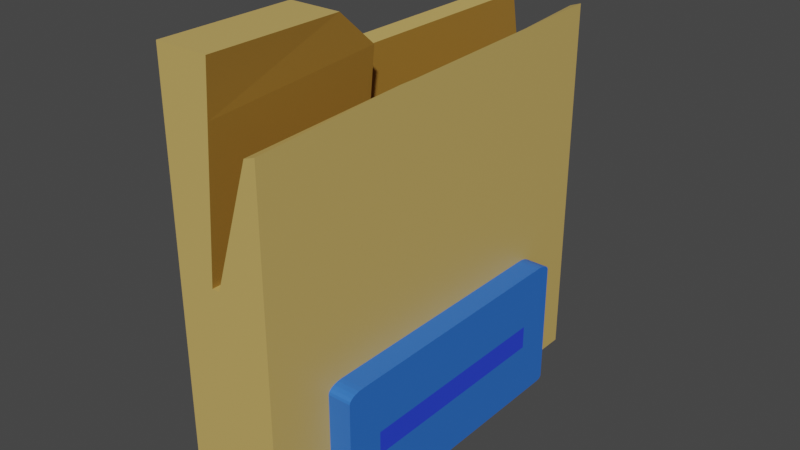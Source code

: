 # Source: carpeta.blend  (saved by Blender 3.6.11; exported with 4.5.12 LTS)
import bpy
from mathutils import Matrix  # noqa: F401  (used for matrix-valued properties, if any)

bpy.ops.wm.read_factory_settings(use_empty=True)
scene = bpy.context.scene
scene.name = 'Scene'

# ---- collections
col_collection = bpy.data.collections.new('Collection'); scene.collection.children.link(col_collection)

# ---- materials (node trees are filled in below, after node groups)
mat_material_001 = bpy.data.materials.new('Material.001')
mat_material_001.use_transparent_shadow = False
mat_material_002 = bpy.data.materials.new('Material.002')
mat_material_002.use_transparent_shadow = False
mat_material_003 = bpy.data.materials.new('Material.003')
mat_material_003.use_transparent_shadow = False
mat_material_004 = bpy.data.materials.new('Material.004')
mat_material_004.use_transparent_shadow = False

# ---- material node trees
mat_material_001.use_nodes = True; mat_material_001.node_tree.nodes.clear()
_N = mat_material_001.node_tree.nodes; _L = mat_material_001.node_tree.links
n0 = _N.new('ShaderNodeBsdfPrincipled'); n0.name = 'Principled BSDF'; n0.location = (10, 300)
n0.distribution = 'GGX'
n0.subsurface_method = 'RANDOM_WALK_SKIN'
n0.inputs[0].default_value = (0.6038, 0.4179, 0.1248, 1.0)
n0.inputs[3].default_value = 1.45
n0.inputs[27].default_value = (0.0, 0.0, 0.0, 1.0)
n0.inputs[28].default_value = 1.0
n1 = _N.new('ShaderNodeOutputMaterial'); n1.name = 'Material Output'; n1.location = (300, 300)
_L.new(n0.outputs[0], n1.inputs[0])
n1.is_active_output = True
mat_material_002.use_nodes = True; mat_material_002.node_tree.nodes.clear()
_N = mat_material_002.node_tree.nodes; _L = mat_material_002.node_tree.links
n0 = _N.new('ShaderNodeBsdfPrincipled'); n0.name = 'Principled BSDF'; n0.location = (10, 300)
n0.distribution = 'GGX'
n0.subsurface_method = 'RANDOM_WALK_SKIN'
n0.inputs[0].default_value = (0.3187, 0.1638, 0.02512, 1.0)
n0.inputs[3].default_value = 1.45
n0.inputs[27].default_value = (0.0, 0.0, 0.0, 1.0)
n0.inputs[28].default_value = 1.0
n1 = _N.new('ShaderNodeOutputMaterial'); n1.name = 'Material Output'; n1.location = (300, 300)
_L.new(n0.outputs[0], n1.inputs[0])
n1.is_active_output = True
mat_material_003.use_nodes = True; mat_material_003.node_tree.nodes.clear()
_N = mat_material_003.node_tree.nodes; _L = mat_material_003.node_tree.links
n0 = _N.new('ShaderNodeBsdfPrincipled'); n0.name = 'Principled BSDF'; n0.location = (10, 300)
n0.distribution = 'GGX'
n0.subsurface_method = 'RANDOM_WALK_SKIN'
n0.inputs[0].default_value = (0.02501, 0.157, 0.65, 1.0)
n0.inputs[3].default_value = 1.45
n0.inputs[27].default_value = (0.0, 0.0, 0.0, 1.0)
n0.inputs[28].default_value = 1.0
n1 = _N.new('ShaderNodeOutputMaterial'); n1.name = 'Material Output'; n1.location = (300, 300)
_L.new(n0.outputs[0], n1.inputs[0])
n1.is_active_output = True
mat_material_004.use_nodes = True; mat_material_004.node_tree.nodes.clear()
_N = mat_material_004.node_tree.nodes; _L = mat_material_004.node_tree.links
n0 = _N.new('ShaderNodeBsdfPrincipled'); n0.name = 'Principled BSDF'; n0.location = (10, 300)
n0.distribution = 'GGX'
n0.subsurface_method = 'RANDOM_WALK_SKIN'
n0.inputs[0].default_value = (0.02361, 0.05912, 0.8, 1.0)
n0.inputs[3].default_value = 1.45
n0.inputs[27].default_value = (0.0, 0.0, 0.0, 1.0)
n0.inputs[28].default_value = 1.0
n1 = _N.new('ShaderNodeOutputMaterial'); n1.name = 'Material Output'; n1.location = (300, 300)
_L.new(n0.outputs[0], n1.inputs[0])
n1.is_active_output = True

# ---- world
world_world = bpy.data.worlds.new('World'); scene.world = world_world
world_world.use_nodes = True; world_world.node_tree.nodes.clear()
_N = world_world.node_tree.nodes; _L = world_world.node_tree.links
n0 = _N.new('ShaderNodeOutputWorld'); n0.name = 'World Output'; n0.location = (300, 300)
n1 = _N.new('ShaderNodeBackground'); n1.name = 'Background'; n1.location = (10, 300)
n1.inputs[0].default_value = (0.05088, 0.05088, 0.05088, 1.0)
_L.new(n1.outputs[0], n0.inputs[0])
n0.is_active_output = True
world_world.color = (0.05088, 0.05088, 0.05088)
world_world.use_sun_shadow = False
world_world.sun_shadow_jitter_overblur = 0.0

# ---- meshes
me_cube_001 = bpy.data.meshes.new('Cube.001')
me_cube_001.from_pydata([(-1.0, -1.0, -1.0), (-1.0, -1.0, 1.0), (-1.0, 1.0, -1.0), (-1.0, 1.0, 1.0), (0.2068, -1.0, -1.0), (0.2068, -1.0, 0.9131), (0.2068, 1.0, -1.0), (0.2068, 1.0, 1.0), (-0.07813, 1.0, -1.0), (-0.52, 1.0, -1.0), (-0.52, 1.0, 0.2413), (-0.4222, 1.0, 0.2413), (-0.52, -1.0, -1.0), (-0.07813, -1.0, -1.0), (-0.4222, -1.0, 0.2413), (-0.52, -1.0, 0.2413), (-1.0, -0.1699, -1.0), (-1.0, -0.1699, 1.0), (0.2068, -0.1699, -1.0), (0.2068, -0.1699, 0.9627), (-0.4222, -0.1699, 0.2413), (-0.52, -0.1699, 0.2413), (-0.52, -0.1699, -1.0), (-0.07813, -0.1699, -1.0), (-0.3333, -1.0, 1.258), (-1.0, -1.0, 1.258), (-0.3333, -0.1699, 1.068), (-0.3333, -0.3599, 1.258), (-1.0, -0.3599, 1.258), (-1.0, -0.1699, 1.068), (0.06432, 1.0, 0.9792), (0.06432, -1.0, -1.0), (0.06432, 1.0, -1.0), (0.06432, -1.0, 0.8923), (0.06432, -0.1699, 0.8923), (0.06432, -0.1699, -1.0), (-0.76, 1.0, -1.0), (-0.76, -1.0, 0.6207), (-0.76, 1.0, 0.9861), (-0.76, -1.0, -1.0), (-0.76, -0.1699, -1.0), (-0.76, -0.1699, 0.9861), (-0.6667, -1.0, 1.258), (-0.6667, -0.3599, 1.258), (-0.6667, -0.1699, 1.068), (-1.0, -0.2546, -1.0), (0.2068, -0.2546, 0.9627), (-0.4222, -0.2546, 0.2413), (-0.52, -0.2546, 0.2413), (-0.52, -0.2546, -1.0), (-0.07813, -0.2546, -1.0), (-1.0, -0.2546, 1.0), (0.2068, -0.2546, -1.0), (0.06432, -0.2546, 0.8923), (0.06432, -0.2546, -1.0), (-0.76, -0.2546, -1.0), (-0.3825, -1.0, 0.9902), (-0.7051, -1.0, 0.9953)], [], [(16, 17, 3, 2), (32, 30, 7, 6), (52, 46, 5, 4), (39, 37, 1, 0), (54, 52, 4, 31), (17, 51, 1, 25, 28, 29), (53, 47, 14, 33), (47, 48, 15, 14), (55, 49, 12, 39), (49, 50, 13, 12), (31, 33, 14, 13), (13, 14, 15, 12), (36, 38, 10, 9), (9, 10, 11, 8), (9, 8, 23, 22), (36, 9, 22, 40), (11, 10, 21, 20), (30, 11, 20, 34), (38, 3, 17, 41), (32, 6, 18, 35), (6, 7, 19, 18), (45, 51, 17, 16), (41, 17, 29, 44), (37, 15, 56, 57), (15, 48, 21, 26, 56), (43, 27, 26, 44), (43, 28, 25, 42), (8, 32, 35, 23), (7, 30, 34, 19), (4, 5, 33, 31), (46, 53, 33, 5), (50, 54, 31, 13), (8, 11, 30, 32), (27, 43, 42, 24), (28, 43, 44, 29), (1, 57, 42, 25), (21, 41, 44, 26), (10, 38, 41, 21), (2, 36, 40, 16), (2, 3, 38, 36), (45, 55, 39, 0), (12, 15, 37, 39), (16, 40, 55, 45), (23, 35, 54, 50), (19, 34, 53, 46), (0, 1, 51, 45), (22, 23, 50, 49), (40, 22, 49, 55), (20, 21, 48, 47), (34, 20, 47, 53), (35, 18, 52, 54), (18, 19, 46, 52), (57, 56, 24, 42), (57, 1, 37), (56, 26, 27, 24)])
me_cube_001.polygons.foreach_set('material_index', [0, 0, 0, 0, 0, 0, 0, 0, 0, 0, 0, 0, 0, 0, 0, 0, 0, 0, 0, 0, 0, 0, 0, 0, 1, 0, 0, 0, 0, 0, 0, 0, 0, 0, 0, 0, 1, 1, 0, 0, 0, 0, 0, 0, 0, 0, 0, 0, 0, 0, 0, 0, 0, 0, 1])
_uv = me_cube_001.uv_layers.new(name='UVMap')
_uv.uv.foreach_set('vector', [0.375, 0.1038, 0.625, 0.1038, 0.625, 0.25, 0.375, 0.25, 0.375, 0.4583, 0.625, 0.4583, 0.625, 0.5, 0.375, 0.5, 0.375, 0.6568, 0.625, 0.6568, 0.625, 0.75, 0.375, 0.75, 0.375, 0.9583, 0.625, 0.9583, 0.625, 1.0, 0.375, 1.0, 0.3333, 0.6568, 0.375, 0.6568, 0.375, 0.75, 0.3333, 0.75, 0.625, 0.1038, 0.625, 0.09317, 0.625, 0.0, 0.625, 0.0, 0.625, 0.08002, 0.625, 0.1038, 0.6667, 0.6568, 0.7083, 0.6568, 0.7083, 0.75, 0.6667, 0.75, 0.7083, 0.6568, 0.7917, 0.6568, 0.7917, 0.75, 0.7083, 0.75, 0.1667, 0.6568, 0.2083, 0.6568, 0.2083, 0.75, 0.1667, 0.75, 0.2083, 0.6568, 0.2917, 0.6568, 0.2917, 0.75, 0.2083, 0.75, 0.375, 0.7917, 0.625, 0.7917, 0.625, 0.8333, 0.375, 0.8333, 0.375, 0.8333, 0.625, 0.8333, 0.625, 0.9167, 0.375, 0.9167, 0.375, 0.2917, 0.625, 0.2917, 0.625, 0.3333, 0.375, 0.3333, 0.375, 0.3333, 0.625, 0.3333, 0.625, 0.4167, 0.375, 0.4167, 0.2083, 0.5, 0.2917, 0.5, 0.2917, 0.6462, 0.2083, 0.6462, 0.1667, 0.5, 0.2083, 0.5, 0.2083, 0.6462, 0.1667, 0.6462, 0.7083, 0.5, 0.7917, 0.5, 0.7917, 0.6462, 0.7083, 0.6462, 0.6667, 0.5, 0.7083, 0.5, 0.7083, 0.6462, 0.6667, 0.6462, 0.8333, 0.5, 0.875, 0.5, 0.875, 0.6462, 0.8333, 0.6462, 0.3333, 0.5, 0.375, 0.5, 0.375, 0.6462, 0.3333, 0.6462, 0.375, 0.5, 0.625, 0.5, 0.625, 0.6462, 0.375, 0.6462, 0.375, 0.09317, 0.625, 0.09317, 0.625, 0.1038, 0.375, 0.1038, 0.8333, 0.6462, 0.875, 0.6462, 0.875, 0.6462, 0.8333, 0.6462, 0.625, 0.9583, 0.625, 0.9167, 0.625, 0.9167, 0.625, 0.9583, 0.7917, 0.75, 0.7917, 0.6568, 0.7917, 0.6462, 0.7917, 0.6462, 0.7917, 0.75, 0.8333, 0.67, 0.7917, 0.67, 0.7917, 0.6462, 0.8333, 0.6462, 0.8333, 0.67, 0.875, 0.67, 0.875, 0.75, 0.8333, 0.75, 0.2917, 0.5, 0.3333, 0.5, 0.3333, 0.6462, 0.2917, 0.6462, 0.625, 0.5, 0.6667, 0.5, 0.6667, 0.6462, 0.625, 0.6462, 0.375, 0.75, 0.625, 0.75, 0.625, 0.7917, 0.375, 0.7917, 0.625, 0.6568, 0.6667, 0.6568, 0.6667, 0.75, 0.625, 0.75, 0.2917, 0.6568, 0.3333, 0.6568, 0.3333, 0.75, 0.2917, 0.75, 0.375, 0.4167, 0.625, 0.4167, 0.625, 0.4583, 0.375, 0.4583, 0.7917, 0.67, 0.8333, 0.67, 0.8333, 0.75, 0.7917, 0.75, 0.875, 0.67, 0.8333, 0.67, 0.8333, 0.6462, 0.875, 0.6462, 0.625, 1.0, 0.625, 0.9583, 0.625, 0.9583, 0.625, 1.0, 0.7917, 0.6462, 0.8333, 0.6462, 0.8333, 0.6462, 0.7917, 0.6462, 0.7917, 0.5, 0.8333, 0.5, 0.8333, 0.6462, 0.7917, 0.6462, 0.125, 0.5, 0.1667, 0.5, 0.1667, 0.6462, 0.125, 0.6462, 0.375, 0.25, 0.625, 0.25, 0.625, 0.2917, 0.375, 0.2917, 0.125, 0.6568, 0.1667, 0.6568, 0.1667, 0.75, 0.125, 0.75, 0.375, 0.9167, 0.625, 0.9167, 0.625, 0.9583, 0.375, 0.9583, 0.125, 0.6462, 0.1667, 0.6462, 0.1667, 0.6568, 0.125, 0.6568, 0.2917, 0.6462, 0.3333, 0.6462, 0.3333, 0.6568, 0.2917, 0.6568, 0.625, 0.6462, 0.6667, 0.6462, 0.6667, 0.6568, 0.625, 0.6568, 0.375, 0.0, 0.625, 0.0, 0.625, 0.09317, 0.375, 0.09317, 0.2083, 0.6462, 0.2917, 0.6462, 0.2917, 0.6568, 0.2083, 0.6568, 0.1667, 0.6462, 0.2083, 0.6462, 0.2083, 0.6568, 0.1667, 0.6568, 0.7083, 0.6462, 0.7917, 0.6462, 0.7917, 0.6568, 0.7083, 0.6568, 0.6667, 0.6462, 0.7083, 0.6462, 0.7083, 0.6568, 0.6667, 0.6568, 0.3333, 0.6462, 0.375, 0.6462, 0.375, 0.6568, 0.3333, 0.6568, 0.375, 0.6462, 0.625, 0.6462, 0.625, 0.6568, 0.375, 0.6568, 0.625, 0.9583, 0.625, 0.9167, 0.625, 0.9167, 0.625, 0.9583, 0.625, 0.9583, 0.625, 1.0, 0.625, 0.9583, 0.7917, 0.75, 0.7917, 0.6462, 0.7917, 0.67, 0.7917, 0.75])
me_cube_001.materials.append(mat_material_001)
me_cube_001.materials.append(mat_material_002)
me_cube_001.update()
me_cube_002 = bpy.data.meshes.new('Cube.002')
me_cube_002.from_pydata([(1.0, -0.7438, -0.1731), (1.0, -0.7438, 0.1731), (1.0, 0.7438, -0.1731), (1.0, 0.7438, 0.1731), (-1.0, -1.0, 0.8867), (-1.0, -0.8867, 1.0), (-1.0, -0.9945, 0.9217), (-1.0, -0.9784, 0.9533), (-1.0, -0.9533, 0.9784), (-1.0, -0.9217, 0.9945), (-1.0, 0.8867, 1.0), (-1.0, 1.0, 0.8867), (-1.0, 0.9217, 0.9945), (-1.0, 0.9533, 0.9784), (-1.0, 0.9784, 0.9533), (-1.0, 0.9945, 0.9217), (1.0, 1.0, 0.8867), (1.0, 0.8867, 1.0), (1.0, 0.9665, 0.8917), (1.0, 0.9945, 0.9217), (1.0, 0.9784, 0.9533), (1.0, 0.9533, 0.9784), (1.0, 0.9217, 0.9945), (1.0, -0.8867, 1.0), (1.0, -1.0, 0.8867), (1.0, -0.9665, 0.8917), (1.0, -0.9217, 0.9945), (1.0, -0.9533, 0.9784), (1.0, -0.9784, 0.9533), (1.0, -0.9945, 0.9217), (-1.0, -0.9477, -1.0), (-1.0, -1.0, -0.9477), (-1.0, -0.9677, -0.996), (-1.0, -0.9847, -0.9847), (-1.0, -0.996, -0.9677), (-1.0, 1.0, -0.9477), (-1.0, 0.9477, -1.0), (-1.0, 0.996, -0.9677), (-1.0, 0.9847, -0.9847), (-1.0, 0.9677, -0.996), (1.0, 0.9477, -1.0), (1.0, 1.0, -0.9477), (1.0, 0.9845, -0.9501), (1.0, 0.9677, -0.996), (1.0, 0.9847, -0.9847), (1.0, 0.996, -0.9677), (1.0, -1.0, -0.9477), (1.0, -0.9477, -1.0), (1.0, -0.9845, -0.9501), (1.0, -0.996, -0.9677), (1.0, -0.9847, -0.9847), (1.0, -0.9677, -0.996)], [], [(17, 10, 5, 23), (0, 1, 25, 24, 46, 48), (2, 3, 1, 0), (35, 11, 16, 41), (46, 24, 4, 31), (2, 0, 48, 47, 40, 42), (1, 3, 18, 17, 23, 25), (3, 2, 42, 41, 16, 18), (16, 19, 18), (19, 20, 18), (20, 21, 18), (21, 22, 18), (22, 17, 18), (23, 26, 25), (26, 27, 25), (27, 28, 25), (28, 29, 25), (29, 24, 25), (10, 17, 22, 12), (12, 22, 21, 13), (13, 21, 20, 14), (14, 20, 19, 15), (15, 19, 16, 11), (23, 5, 9, 26), (26, 9, 8, 27), (27, 8, 7, 28), (28, 7, 6, 29), (29, 6, 4, 24), (30, 32, 33, 34, 31, 4, 6, 7, 8, 9, 5, 10, 12, 13, 14, 15, 11, 35, 37, 38, 39, 36), (40, 43, 42), (43, 44, 42), (44, 45, 42), (45, 41, 42), (46, 49, 48), (49, 50, 48), (50, 51, 48), (51, 47, 48), (40, 36, 39, 43), (43, 39, 38, 44), (44, 38, 37, 45), (45, 37, 35, 41), (30, 47, 51, 32), (32, 51, 50, 33), (33, 50, 49, 34), (34, 49, 46, 31), (36, 40, 47, 30)])
me_cube_002.polygons.foreach_set('material_index', [0, 0, 1, 0, 0, 0, 0, 0, 0, 0, 0, 0, 0, 0, 0, 0, 0, 0, 0, 0, 0, 0, 0, 0, 0, 0, 0, 0, 0, 0, 0, 0, 0, 0, 0, 0, 0, 0, 0, 0, 0, 0, 0, 0, 0, 0])
_uv = me_cube_002.uv_layers.new(name='UVMap')
_uv.uv.foreach_set('vector', [0.625, 0.5142, 0.875, 0.5142, 0.875, 0.7358, 0.625, 0.7358, 0.434, 0.691, 0.566, 0.691, 0.6173, 0.7423, 0.6108, 0.75, 0.3815, 0.75, 0.3786, 0.7464, 0.434, 0.559, 0.566, 0.559, 0.566, 0.691, 0.434, 0.691, 0.3815, 0.25, 0.6108, 0.25, 0.6108, 0.5, 0.3815, 0.5, 0.3815, 0.75, 0.6108, 0.75, 0.6108, 1.0, 0.3815, 1.0, 0.434, 0.559, 0.434, 0.691, 0.3786, 0.7464, 0.375, 0.7435, 0.375, 0.5065, 0.3786, 0.5036, 0.566, 0.691, 0.566, 0.559, 0.6173, 0.5077, 0.625, 0.5142, 0.625, 0.7358, 0.6173, 0.7423, 0.566, 0.559, 0.434, 0.559, 0.3786, 0.5036, 0.3815, 0.5, 0.6108, 0.5, 0.6173, 0.5077, 0.6108, 0.5, 0.6161, 0.5013, 0.6173, 0.5077, 0.6161, 0.5013, 0.6215, 0.5035, 0.6173, 0.5077, 0.6215, 0.5035, 0.6226, 0.5024, 0.6173, 0.5077, 0.6226, 0.5024, 0.6231, 0.5019, 0.6173, 0.5077, 0.6231, 0.5019, 0.6227, 0.5023, 0.6173, 0.5077, 0.6227, 0.7477, 0.6399, 0.732, 0.6173, 0.7423, 0.6399, 0.732, 0.6226, 0.7476, 0.6173, 0.7423, 0.6226, 0.7476, 0.6215, 0.7465, 0.6173, 0.7423, 0.6215, 0.7465, 0.6152, 0.75, 0.6173, 0.7423, 0.6152, 0.75, 0.6108, 0.75, 0.6173, 0.7423, 0.875, 0.5142, 0.625, 0.5142, 0.625, 0.5098, 0.875, 0.5098, 0.875, 0.5098, 0.625, 0.5098, 0.625, 0.5, 0.875, 0.5, 0.625, 0.25, 0.625, 0.5, 0.6192, 0.5, 0.6192, 0.25, 0.6192, 0.25, 0.6192, 0.5, 0.6152, 0.5, 0.6152, 0.25, 0.6152, 0.25, 0.6152, 0.5, 0.6108, 0.5, 0.6108, 0.25, 0.625, 0.7358, 0.875, 0.7358, 0.875, 0.7402, 0.625, 0.7402, 0.625, 0.7402, 0.875, 0.7402, 0.875, 0.75, 0.625, 0.75, 0.625, 0.75, 0.625, 1.0, 0.6192, 1.0, 0.6192, 0.75, 0.6192, 0.75, 0.6192, 1.0, 0.6152, 1.0, 0.6152, 0.75, 0.6152, 0.75, 0.6152, 1.0, 0.6108, 1.0, 0.6108, 0.75, 0.375, 0.006533, 0.3755, 0.004033, 0.3769, 0.001914, 0.379, 0.0004973, 0.3815, 0.0, 0.6108, 0.0, 0.6152, 0.0006934, 0.6192, 0.002706, 0.6223, 0.00584, 0.6243, 0.009789, 0.625, 0.01417, 0.625, 0.2358, 0.6243, 0.2402, 0.6223, 0.2442, 0.6192, 0.2473, 0.6152, 0.2493, 0.6108, 0.25, 0.3815, 0.25, 0.379, 0.2495, 0.3769, 0.2481, 0.3755, 0.246, 0.375, 0.2435, 0.375, 0.5, 0.3755, 0.5, 0.3812, 0.5, 0.3755, 0.5, 0.3769, 0.5, 0.3812, 0.5, 0.3769, 0.5, 0.379, 0.5, 0.3812, 0.5, 0.379, 0.5, 0.3815, 0.5, 0.3812, 0.5, 0.375, 0.75, 0.375, 0.7495, 0.375, 0.7481, 0.375, 0.7495, 0.375, 0.7481, 0.375, 0.7481, 0.375, 0.7481, 0.375, 0.746, 0.375, 0.7481, 0.375, 0.746, 0.375, 0.7435, 0.375, 0.7481, 0.375, 0.5065, 0.125, 0.5065, 0.125, 0.504, 0.375, 0.504, 0.375, 0.504, 0.125, 0.504, 0.125, 0.5, 0.375, 0.5, 0.375, 0.5, 0.375, 0.25, 0.379, 0.25, 0.379, 0.5, 0.379, 0.5, 0.379, 0.25, 0.3815, 0.25, 0.3815, 0.5, 0.125, 0.7435, 0.375, 0.7435, 0.375, 0.746, 0.125, 0.746, 0.125, 0.746, 0.375, 0.746, 0.375, 0.75, 0.125, 0.75, 0.375, 1.0, 0.375, 0.75, 0.379, 0.75, 0.379, 1.0, 0.379, 1.0, 0.379, 0.75, 0.3815, 0.75, 0.3815, 1.0, 0.125, 0.5065, 0.375, 0.5065, 0.375, 0.7435, 0.125, 0.7435])
me_cube_002.materials.append(mat_material_003)
me_cube_002.materials.append(mat_material_004)
me_cube_002.update()

# ---- objects
ob_cube = bpy.data.objects.new('Cube', me_cube_001)
ob_cube_001 = bpy.data.objects.new('Cube.001', me_cube_002)

# ---- transforms, parenting, visibility, modifiers, constraints
ob_cube.location = (0.0, 0.0, 0.0)
ob_cube.scale = (0.3736, 1.0, 0.8884)
ob_cube_001.location = (-0.1385, 0.0, -0.5886)
ob_cube_001.scale = (0.3259, 0.6936, 0.3267)

# ---- collection membership
col_collection.objects.link(ob_cube)
col_collection.objects.link(ob_cube_001)

# ---- scene / render settings (as saved in the file)
scene.frame_start = 1; scene.frame_end = 250; scene.frame_set(1)
scene.render.engine = 'BLENDER_EEVEE_NEXT'
scene.cycles.sampling_pattern = 'TABULATED_SOBOL'
scene.view_settings.view_transform = 'Filmic'
bpy.context.view_layer.update()

# ---- added for rendering (the .blend has no active camera and no usable light): camera, sun
cam_auto = bpy.data.cameras.new('AutoCamera')
cam_auto.lens = 50.0
cam_auto.sensor_width = 36.0
cam_auto.clip_end = 1000.0
ob_auto_camera = bpy.data.objects.new('AutoCamera', cam_auto)
scene.collection.objects.link(ob_auto_camera)
ob_auto_camera.location = (2.56808, -3.24792, 2.26645)
ob_auto_camera.rotation_euler = (1.09748, -7.21219e-08, 0.694738)
scene.camera = ob_auto_camera
light_auto_sun = bpy.data.lights.new('AutoSun', 'SUN')
light_auto_sun.energy = 3.0
light_auto_sun.angle = 0.0523599
ob_auto_sun = bpy.data.objects.new('AutoSun', light_auto_sun)
scene.collection.objects.link(ob_auto_sun)
ob_auto_sun.rotation_euler = (0.872665, 0.174533, 0.523599)
bpy.context.view_layer.update()
